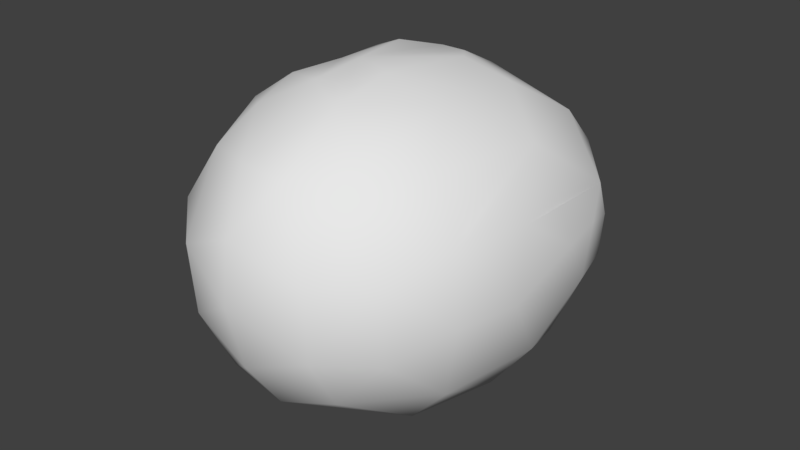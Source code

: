 # Source: Potato.blend  (saved by Blender 2.77.0; exported with 4.5.12 LTS)
import bpy
from mathutils import Matrix  # noqa: F401  (used for matrix-valued properties, if any)

bpy.ops.wm.read_factory_settings(use_empty=True)
scene = bpy.context.scene
scene.name = 'Scene'

# ---- collections
col_collection_1 = bpy.data.collections.new('Collection 1'); scene.collection.children.link(col_collection_1)

# ---- materials (node trees are filled in below, after node groups)
mat_potato = bpy.data.materials.new('potato')
mat_potato.alpha_threshold = 0.0
mat_potato.use_transparent_shadow = False
mat_potato.roughness = 0.5
mat_potato.specular_intensity = 0.0

# ---- material node trees

# ---- world
world_world = bpy.data.worlds.new('World'); scene.world = world_world
world_world.color = (0.05088, 0.05088, 0.05088)
world_world.use_sun_shadow = False
world_world.sun_shadow_jitter_overblur = 0.0
world_world.cycles.sampling_method = 'MANUAL'

# ---- meshes
me_mesh = bpy.data.meshes.new('Mesh')
me_mesh.from_pydata([(0.7819, 0.5449, 0.8636), (0.009735, -1.942, -0.3622), (-0.4636, -0.302, -1.168), (-0.5884, 0.5951, -0.9377), (-0.5101, -1.228, 1.114), (-0.2082, -1.0, 1.287), (-0.2811, -0.05467, 1.31), (-0.1903, -0.1986, -1.238), (0.7886, 0.8354, 0.5464), (0.02015, -1.665, -0.7721), (-1.252, 0.5975, -0.0414), (-0.6046, -1.514, 0.8897), (-0.104, -0.6492, 1.37), (0.9794, -0.2013, 0.9059), (0.6015, -0.6852, 1.222), (1.253, -0.08174, 0.198), (0.1939, -1.698, 0.9295), (0.8675, -1.62, 0.3906), (0.08435, 1.078, -0.4632), (1.159, -0.3566, -0.5305), (0.2695, 0.5993, -0.9818), (-0.6035, 0.08223, 1.168), (-0.8809, 0.5196, 0.8518), (0.1061, 0.1984, 1.246), (-0.03854, -1.982, 0.5716), (-0.9724, -0.9841, -0.733), (-0.8892, -0.8934, 0.978), (-1.218, -0.461, 0.5241), (1.207, -0.5757, 0.5329), (0.5364, -0.3531, 1.191), (-0.8545, 0.44, -0.8494), (-0.5349, -1.896, 0.3456), (1.153, -1.208, 0.03195), (-1.151, 0.3645, -0.5188), (1.201, -0.1748, 0.5046), (-0.5694, -0.3356, 1.184), (-0.9561, 0.9114, -0.3152), (0.1473, -1.174, 1.252), (-0.5454, 0.9278, -0.6484), (-0.8749, 0.3021, 0.8696), (1.16, 0.5043, 0.1797), (-1.163, -1.193, 0.04214), (-0.3361, 1.257, 0.09916), (-0.4402, 1.192, -0.1989), (-0.7906, -1.3, -0.83), (0.9794, 0.1597, -0.708), (-0.8493, -0.494, -0.9188), (-0.4651, -1.904, -0.1497), (-0.5618, 0.9077, 0.9089), (0.8614, -1.076, 0.9489), (-0.9695, -0.3343, 0.9214), (1.088, -1.135, 0.5595), (-0.8755, 0.2142, 0.8735), (-0.1892, 0.2427, -1.182), (1.239, 0.1137, -0.1506), (-0.9239, 0.1758, 0.8257), (-0.5204, -1.575, -0.751), (-0.1351, 1.204, 0.5208), (0.2885, -0.2073, -1.209), (-0.02151, -2.051, 0.1278), (0.2128, 0.232, -1.159), (0.1883, 0.9881, -0.6245), (0.8972, 0.5955, -0.4546), (-0.2205, 0.5412, -1.055), (-0.5246, 1.185, 0.5309), (0.6731, -1.058, -0.9292), (-0.1828, 0.9747, -0.7084), (0.1633, 1.201, 0.007862), (0.8785, -1.583, -0.1713), (0.3848, -0.6816, -1.164), (-0.9653, 0.9272, 0.5862), (-0.5568, -0.8458, 1.216), (-0.1047, 0.2237, 1.236), (-1.266, 0.1496, -0.2043), (-1.238, -0.6762, -0.324), (-0.8904, -1.565, 0.4459), (-1.143, -0.95, 0.5821), (-0.4662, -1.126, -1.151), (1.167, -0.8242, 0.576), (1.247, 0.1917, 0.2667), (1.144, 0.4851, -0.1414), (0.5416, -1.475, 0.9775), (0.5136, -1.898, 0.3924), (-1.169, 0.5291, 0.4866), (-1.262, -0.8091, 0.2332), (-0.894, -1.576, -0.1401), (0.2885, -0.06026, 1.307), (0.1665, -0.7251, 1.34), (0.5956, 0.06615, 1.169), (0.5108, 0.02767, -1.126), (-0.5231, 0.1639, -1.124), (1.291, -0.7824, 0.05808), (0.5154, -1.88, -0.157), (0.7749, 0.8604, -0.2791), (1.171, 0.379, 0.4731), (-0.5434, 0.3024, 1.083), (0.882, 0.8427, 0.1836), (0.8741, -0.4171, -0.9041), (0.9958, -1.11, -0.5734), (-0.2264, -1.208, -1.151), (-1.268, -0.1056, 0.1792), (-1.003, 1.01, 0.1987), (-1.161, 0.01435, 0.5035), (-0.185, -1.689, 0.9427), (-0.1942, 0.9703, 0.8929), (-0.002472, -0.8928, 1.264), (0.5388, -1.67, -0.5527)], [], [(85, 31, 75), (22, 39, 55, 52, 50, 95), (2, 7, 99), (42, 64, 57), (104, 57, 48), (98, 32, 68), (53, 7, 2), (53, 63, 60), (26, 35, 50), (103, 5, 4), (92, 82, 59), (23, 72, 12), (100, 73, 74), (26, 76, 11), (50, 27, 76), (36, 101, 43), (106, 65, 98), (94, 13, 28), (40, 94, 79), (93, 80, 62), (0, 94, 8), (40, 79, 80), (94, 28, 34, 15, 79), (65, 9, 99), (9, 1, 56), (56, 44, 77), (46, 44, 25), (90, 46, 30), (90, 2, 46), (30, 3, 90), (67, 93, 18), (83, 102, 55), (22, 83, 55), (4, 71, 26), (11, 4, 26), (75, 41, 85), (25, 74, 46), (33, 74, 73), (33, 73, 10), (33, 30, 46), (85, 56, 47), (24, 11, 31), (105, 12, 5), (87, 86, 12), (87, 29, 86), (29, 13, 88), (12, 6, 35), (59, 31, 47), (59, 47, 1), (1, 92, 59), (16, 103, 24), (11, 76, 75), (48, 64, 70), (60, 58, 53), (89, 97, 69), (45, 97, 89), (62, 20, 93), (93, 20, 61), (63, 53, 90), (90, 53, 2), (15, 91, 54), (68, 32, 17), (98, 19, 91), (9, 65, 106), (1, 9, 106), (82, 81, 16), (24, 82, 16), (17, 51, 49), (80, 79, 54), (0, 13, 94), (62, 54, 45), (72, 104, 95), (57, 104, 8), (67, 18, 66), (8, 94, 40), (8, 40, 96), (3, 66, 63), (5, 35, 71), (10, 36, 33), (50, 55, 102), (104, 0, 8), (87, 37, 14), (64, 101, 70), (83, 100, 102), (19, 97, 45), (49, 81, 17), (106, 98, 68), (24, 59, 82), (7, 69, 99), (41, 74, 25), (85, 44, 56), (74, 41, 84), (2, 99, 77), (83, 10, 100), (27, 100, 84), (70, 83, 22), (104, 48, 95), (78, 51, 91), (13, 0, 88), (8, 96, 67), (81, 14, 37), (81, 37, 16), (33, 36, 30), (60, 89, 58), (20, 45, 89), (61, 20, 66), (48, 22, 95), (22, 48, 70), (24, 31, 59), (23, 104, 72), (44, 41, 25), (22, 55, 39), (55, 50, 52), (67, 42, 57), (77, 9, 56), (27, 50, 102), (21, 95, 50), (56, 1, 47), (67, 57, 8), (35, 5, 12), (32, 51, 17), (19, 54, 91), (63, 20, 60), (6, 72, 21), (86, 23, 12), (16, 37, 103), (31, 11, 75), (84, 100, 74), (70, 101, 10), (18, 93, 61), (43, 38, 36), (30, 36, 38), (93, 40, 80), (96, 40, 93), (91, 28, 78), (49, 14, 81), (17, 81, 82), (68, 17, 92), (106, 68, 92), (77, 99, 9), (38, 3, 30), (42, 67, 43), (67, 96, 93), (36, 10, 101), (70, 10, 83), (84, 76, 27), (26, 50, 76), (76, 41, 75), (100, 10, 73), (74, 33, 46), (103, 37, 5), (5, 37, 105), (105, 87, 12), (12, 72, 6), (21, 72, 95), (35, 6, 21), (29, 14, 13), (11, 103, 4), (5, 71, 4), (66, 20, 63), (53, 58, 7), (45, 20, 62), (66, 18, 61), (3, 63, 90), (32, 98, 91), (15, 54, 79), (45, 54, 19), (106, 92, 1), (28, 91, 15), (13, 14, 49), (43, 67, 66), (51, 32, 91), (69, 97, 65), (48, 57, 64), (27, 102, 100), (23, 88, 0), (69, 65, 99), (64, 42, 101), (97, 19, 98), (97, 98, 65), (86, 29, 88), (60, 20, 89), (87, 14, 29), (35, 21, 50), (71, 35, 26), (23, 86, 88), (41, 76, 84), (38, 43, 66), (23, 0, 104), (62, 80, 54), (28, 15, 34), (69, 58, 89), (7, 58, 69), (38, 66, 3), (105, 37, 87), (24, 103, 11), (85, 47, 31), (85, 41, 44), (43, 101, 42), (46, 77, 44), (46, 2, 77), (17, 82, 92), (49, 51, 78, 28, 13)])
me_mesh.polygons.foreach_set('use_smooth', [True] * 203)
_uv = me_mesh.uv_layers.new(name='UVMap')
_uv.uv.foreach_set('vector', [0.5746, 0.461, 0.4778, 0.5157, 0.4818, 0.4395, 0.3538, 0.1354, 0.3517, 0.1736, 0.3577, 0.1924, 0.3513, 0.1888, 0.3638, 0.2851, 0.3034, 0.1869, 0.2018, 0.747, 0.1581, 0.772, 0.1463, 0.5916, 0.8158, 0.6459, 0.7514, 0.6945, 0.7429, 0.6259, 0.7255, 0.4735, 0.7614, 0.4158, 0.7614, 0.528, 0.9373, 0.3108, 0.8356, 0.3202, 0.8683, 0.2408, 0.1695, 0.8514, 0.1581, 0.772, 0.2018, 0.747, 0.1695, 0.8514, 0.1859, 0.9051, 0.107, 0.8603, 0.3482, 0.384, 0.3056, 0.3018, 0.3638, 0.2851, 0.2276, 0.5187, 0.2449, 0.422, 0.2878, 0.4498, 0.8675, 0.1559, 0.7778, 0.1514, 0.8261, 0.05849, 0.2016, 0.2156, 0.2357, 0.2103, 0.2326, 0.3672, 0.5696, 0.1807, 0.6359, 0.1498, 0.6357, 0.2971, 0.4122, 0.3061, 0.4827, 0.3179, 0.4025, 0.4285, 0.4363, 0.2082, 0.5053, 0.2323, 0.4827, 0.3179, 0.9016, 0.7557, 0.8189, 0.775, 0.8672, 0.6579, 0.9339, 0.1838, 1.0, 0.2712, 0.9373, 0.3108, 0.01125, 0.1401, 0.04892, 0.2648, 0.0, 0.3066, 0.584, 0.7823, 0.6201, 0.8163, 0.5762, 0.8358, 0.5416, 0.6654, 0.5345, 0.7635, 0.497, 0.7017, 0.6936, 0.7726, 0.6201, 0.8163, 0.6642, 0.7193, 0.584, 0.7823, 0.5762, 0.8358, 0.5345, 0.7635, 0.6201, 0.8163, 0.5679, 0.9399, 0.5892, 0.8889, 0.5484, 0.8656, 0.5762, 0.8358, 0.01715, 0.6442, 0.1136, 0.5201, 0.1463, 0.5916, 0.9763, 0.1103, 0.9068, 0.07691, 0.9807, 0.04165, 0.2013, 0.5221, 0.2463, 0.5633, 0.1857, 0.5999, 0.2687, 0.7049, 0.2463, 0.5633, 0.2855, 0.616, 0.2227, 0.8291, 0.2687, 0.7049, 0.292, 0.8724, 0.2227, 0.8291, 0.2018, 0.747, 0.2687, 0.7049, 0.292, 0.8724, 0.2497, 0.9062, 0.2227, 0.8291, 0.6129, 0.5677, 0.5416, 0.6654, 0.5349, 0.545, 0.5312, 0.06553, 0.517, 0.1539, 0.461, 0.1258, 0.4629, 0.06768, 0.5312, 0.06553, 0.461, 0.1258, 0.3699, 0.3759, 0.3638, 0.3047, 0.4122, 0.3061, 0.4025, 0.4285, 0.3699, 0.3759, 0.4122, 0.3061, 0.4818, 0.4395, 0.5637, 0.377, 0.5746, 0.461, 0.2855, 0.616, 0.3507, 0.668, 0.2687, 0.7049, 0.6864, 0.1286, 0.6357, 0.2971, 0.6359, 0.1498, 0.6864, 0.1286, 0.6359, 0.1498, 0.6194, 0.06791, 0.3507, 0.8543, 0.292, 0.8724, 0.2687, 0.7049, 0.5746, 0.461, 0.6582, 0.4982, 0.5537, 0.5369, 0.4225, 0.545, 0.4025, 0.4285, 0.4778, 0.5157, 0.2118, 0.4026, 0.2326, 0.3672, 0.2449, 0.422, 0.1876, 0.3789, 0.1718, 0.2637, 0.2326, 0.3672, 0.1876, 0.3789, 0.1266, 0.3071, 0.1718, 0.2637, 0.1266, 0.3071, 0.04892, 0.2648, 0.1195, 0.2344, 0.2326, 0.3672, 0.2641, 0.262, 0.3056, 0.3018, 0.8261, 0.05849, 0.7987, 0.0, 0.8785, 0.01143, 0.8261, 0.05849, 0.8785, 0.01143, 0.9068, 0.07691, 0.9068, 0.07691, 0.8675, 0.1559, 0.8261, 0.05849, 0.6963, 0.1244, 0.699, 0.07052, 0.7546, 0.06152, 0.4025, 0.4285, 0.4827, 0.3179, 0.4818, 0.4395, 0.6936, 0.724, 0.7514, 0.6945, 0.756, 0.7835, 0.107, 0.8603, 0.08386, 0.7833, 0.1695, 0.8514, 0.05726, 0.832, 0.0, 0.7643, 0.06062, 0.7016, 0.4302, 0.7494, 0.365, 0.7949, 0.3638, 0.6841, 0.497, 0.7017, 0.4244, 0.5944, 0.5416, 0.6654, 0.5416, 0.6654, 0.4244, 0.5944, 0.5038, 0.5588, 0.1859, 0.9051, 0.1695, 0.8514, 0.2227, 0.8291, 0.2227, 0.8291, 0.1695, 0.8514, 0.2018, 0.747, 0.5484, 0.8656, 0.4823, 0.9468, 0.5085, 0.8193, 0.8683, 0.2408, 0.8356, 0.3202, 0.7765, 0.2327, 0.9373, 0.3108, 0.9361, 0.4158, 0.834, 0.3863, 0.9763, 0.1103, 1.0, 0.2712, 0.9339, 0.1838, 0.9068, 0.07691, 0.9763, 0.1103, 0.9339, 0.1838, 0.7778, 0.1514, 0.6864, 0.1987, 0.6963, 0.1244, 0.7546, 0.06152, 0.7778, 0.1514, 0.6963, 0.1244, 0.7765, 0.2327, 0.7511, 0.3164, 0.6911, 0.2883, 0.5345, 0.7635, 0.5762, 0.8358, 0.5085, 0.8193, 0.08518, 0.1347, 0.04892, 0.2648, 0.01125, 0.1401, 0.497, 0.7017, 0.5085, 0.8193, 0.4302, 0.7494, 0.2357, 0.2103, 0.2469, 0.06219, 0.3034, 0.1869, 0.2298, 0.0, 0.2469, 0.06219, 0.07825, 0.06604, 0.8182, 0.5591, 0.8974, 0.564, 0.9448, 0.6074, 0.6642, 0.7193, 0.6201, 0.8163, 0.584, 0.7823, 0.6642, 0.7193, 0.584, 0.7823, 0.609, 0.708, 0.2497, 0.9062, 0.2034, 0.987, 0.1859, 0.9051, 0.2449, 0.422, 0.3056, 0.3018, 0.3007, 0.3907, 0.8675, 0.8285, 0.9016, 0.7557, 0.9441, 0.8067, 0.4363, 0.2082, 0.461, 0.1258, 0.517, 0.1539, 0.2469, 0.06219, 0.08518, 0.1347, 0.07825, 0.06604, 0.1876, 0.3789, 0.1853, 0.4502, 0.1145, 0.3657, 0.7514, 0.6945, 0.8189, 0.775, 0.756, 0.7835, 0.5312, 0.06553, 0.5696, 0.1807, 0.517, 0.1539, 0.4221, 0.8441, 0.365, 0.7949, 0.4302, 0.7494, 0.6911, 0.2883, 0.6864, 0.1987, 0.7765, 0.2327, 0.9339, 0.1838, 0.9373, 0.3108, 0.8683, 0.2408, 0.7546, 0.06152, 0.8261, 0.05849, 0.7778, 0.1514, 0.1581, 0.772, 0.06062, 0.7016, 0.1463, 0.5916, 0.5637, 0.377, 0.6357, 0.2971, 0.6844, 0.3758, 0.5746, 0.461, 0.6864, 0.4415, 0.6582, 0.4982, 0.6357, 0.2971, 0.5637, 0.377, 0.5453, 0.3001, 0.2018, 0.747, 0.1463, 0.5916, 0.1857, 0.5999, 0.5312, 0.06553, 0.6194, 0.06791, 0.5696, 0.1807, 0.5053, 0.2323, 0.5696, 0.1807, 0.5453, 0.3001, 0.517, 0.002784, 0.5312, 0.06553, 0.4629, 0.06768, 0.2469, 0.06219, 0.3064, 0.0732, 0.3034, 0.1869, 0.7507, 0.3615, 0.7511, 0.3164, 0.834, 0.3863, 0.04892, 0.2648, 0.08518, 0.1347, 0.1195, 0.2344, 0.6642, 0.7193, 0.609, 0.708, 0.6129, 0.5677, 0.1124, 0.4856, 0.1145, 0.3657, 0.1853, 0.4502, 0.1124, 0.4856, 0.1853, 0.4502, 0.1659, 0.5201, 0.3507, 0.8543, 0.3399, 0.9591, 0.292, 0.8724, 0.107, 0.8603, 0.05726, 0.832, 0.08386, 0.7833, 0.4244, 0.5944, 0.4302, 0.7494, 0.3638, 0.6841, 0.1488, 1.0, 0.1131, 0.9292, 0.2034, 0.987, 0.3064, 0.0732, 0.3538, 0.1354, 0.3034, 0.1869, 0.3538, 0.1354, 0.3064, 0.0732, 0.3638, 0.04973, 0.7546, 0.06152, 0.7987, 0.0, 0.8261, 0.05849, 0.2016, 0.2156, 0.2469, 0.06219, 0.2357, 0.2103, 0.6864, 0.4415, 0.5637, 0.377, 0.6844, 0.3758, 0.4629, 0.06768, 0.461, 0.1258, 0.4551, 0.1047, 0.461, 0.1258, 0.4363, 0.2082, 0.4526, 0.1197, 0.8182, 0.5591, 0.8158, 0.6459, 0.7429, 0.6259, 0.1857, 0.5999, 0.1136, 0.5201, 0.2013, 0.5221, 0.5053, 0.2323, 0.4363, 0.2082, 0.517, 0.1539, 0.7614, 0.4414, 0.7854, 0.4158, 0.7854, 0.5162, 0.9807, 0.04165, 0.9068, 0.07691, 0.8785, 0.01143, 0.6129, 0.5677, 0.6936, 0.562, 0.6642, 0.7193, 0.3056, 0.3018, 0.2449, 0.422, 0.2326, 0.3672, 0.8356, 0.3202, 0.7511, 0.3164, 0.7765, 0.2327, 0.4221, 0.8441, 0.5085, 0.8193, 0.4823, 0.9468, 0.1859, 0.9051, 0.1131, 0.9292, 0.107, 0.8603, 0.2641, 0.262, 0.2357, 0.2103, 0.3137, 0.2295, 0.1718, 0.2637, 0.2016, 0.2156, 0.2326, 0.3672, 0.1659, 0.5201, 0.1853, 0.4502, 0.2276, 0.5187, 0.4778, 0.5157, 0.4025, 0.4285, 0.4818, 0.4395, 0.5453, 0.3001, 0.5696, 0.1807, 0.6357, 0.2971, 0.517, 0.002784, 0.5816, 0.0, 0.6194, 0.06791, 0.5349, 0.545, 0.5416, 0.6654, 0.5038, 0.5588, 0.8672, 0.6579, 0.9448, 0.674, 0.9016, 0.7557, 0.292, 0.8724, 0.3399, 0.9591, 0.2619, 0.9696, 0.5416, 0.6654, 0.584, 0.7823, 0.5345, 0.7635, 0.609, 0.708, 0.584, 0.7823, 0.5416, 0.6654, 0.834, 0.3863, 0.7598, 0.3945, 0.7507, 0.3615, 0.06281, 0.4164, 0.1145, 0.3657, 0.1124, 0.4856, 0.7765, 0.2327, 0.6864, 0.1987, 0.7778, 0.1514, 0.8683, 0.2408, 0.7765, 0.2327, 0.8675, 0.1559, 0.9339, 0.1838, 0.8683, 0.2408, 0.8675, 0.1559, 0.1857, 0.5999, 0.1463, 0.5916, 0.1136, 0.5201, 0.2619, 0.9696, 0.2497, 0.9062, 0.292, 0.8724, 0.8158, 0.6459, 0.8182, 0.5591, 0.8672, 0.6579, 0.6129, 0.5677, 0.609, 0.708, 0.5416, 0.6654, 0.9016, 0.7557, 0.8675, 0.8285, 0.8189, 0.775, 0.517, 0.002784, 0.6194, 0.06791, 0.5312, 0.06553, 0.5453, 0.3001, 0.4827, 0.3179, 0.5053, 0.2323, 0.4122, 0.3061, 0.4363, 0.2082, 0.4827, 0.3179, 0.4827, 0.3179, 0.5637, 0.377, 0.4818, 0.4395, 0.5696, 0.1807, 0.6194, 0.06791, 0.6359, 0.1498, 0.3507, 0.668, 0.3507, 0.8543, 0.2687, 0.7049, 0.2276, 0.5187, 0.1853, 0.4502, 0.2449, 0.422, 0.2449, 0.422, 0.1853, 0.4502, 0.2118, 0.4026, 0.2118, 0.4026, 0.1876, 0.3789, 0.2326, 0.3672, 0.2326, 0.3672, 0.2357, 0.2103, 0.2641, 0.262, 0.3137, 0.2295, 0.2357, 0.2103, 0.3034, 0.1869, 0.3056, 0.3018, 0.2641, 0.262, 0.3137, 0.2295, 0.1266, 0.3071, 0.1145, 0.3657, 0.04892, 0.2648, 0.4025, 0.4285, 0.3753, 0.4755, 0.3699, 0.3759, 0.2449, 0.422, 0.3007, 0.3907, 0.2878, 0.4498, 0.2034, 0.987, 0.1131, 0.9292, 0.1859, 0.9051, 0.1695, 0.8514, 0.08386, 0.7833, 0.1581, 0.772, 0.4302, 0.7494, 0.4244, 0.5944, 0.497, 0.7017, 0.9448, 0.6074, 0.8974, 0.564, 0.9216, 0.545, 0.2497, 0.9062, 0.1859, 0.9051, 0.2227, 0.8291, 0.8356, 0.3202, 0.9373, 0.3108, 0.834, 0.3863, 0.5484, 0.8656, 0.5085, 0.8193, 0.5762, 0.8358, 0.4302, 0.7494, 0.5085, 0.8193, 0.4221, 0.8441, 0.9339, 0.1838, 0.8675, 0.1559, 0.9068, 0.07691, 0.5679, 0.9399, 0.4823, 0.9468, 0.5484, 0.8656, 0.04892, 0.2648, 0.1145, 0.3657, 0.06281, 0.4164, 0.8672, 0.6579, 0.8182, 0.5591, 0.9448, 0.6074, 0.7511, 0.3164, 0.8356, 0.3202, 0.834, 0.3863, 0.06062, 0.7016, 0.0, 0.7643, 0.01715, 0.6442, 0.7255, 0.4158, 0.7255, 0.5276, 0.6864, 0.4729, 0.5053, 0.2323, 0.517, 0.1539, 0.5696, 0.1807, 0.2016, 0.2156, 0.1195, 0.2344, 0.08518, 0.1347, 0.06062, 0.7016, 0.01715, 0.6442, 0.1463, 0.5916, 0.7514, 0.6945, 0.8158, 0.6459, 0.8189, 0.775, 1.0, 0.3697, 0.9361, 0.4158, 0.9373, 0.3108, 1.0, 0.3697, 0.9373, 0.3108, 1.0, 0.2712, 0.1718, 0.2637, 0.1266, 0.3071, 0.1195, 0.2344, 0.107, 0.8603, 0.1131, 0.9292, 0.05726, 0.832, 0.1876, 0.3789, 0.1145, 0.3657, 0.1266, 0.3071, 0.3056, 0.3018, 0.3137, 0.2295, 0.3638, 0.2851, 0.3638, 0.3047, 0.3805, 0.2174, 0.4122, 0.3061, 0.2016, 0.2156, 0.1718, 0.2637, 0.1195, 0.2344, 0.5637, 0.377, 0.4827, 0.3179, 0.5453, 0.3001, 0.9448, 0.674, 0.8672, 0.6579, 0.9448, 0.6074, 0.2016, 0.2156, 0.08518, 0.1347, 0.2469, 0.06219, 0.497, 0.7017, 0.5345, 0.7635, 0.5085, 0.8193, 0.5679, 0.9399, 0.5484, 0.8656, 0.5892, 0.8889, 0.06062, 0.7016, 0.08386, 0.7833, 0.05726, 0.832, 0.1581, 0.772, 0.08386, 0.7833, 0.06062, 0.7016, 0.2619, 0.9696, 0.2034, 0.987, 0.2497, 0.9062, 0.2118, 0.4026, 0.1853, 0.4502, 0.1876, 0.3789, 0.4225, 0.545, 0.3753, 0.4755, 0.4025, 0.4285, 0.5746, 0.461, 0.5537, 0.5369, 0.4778, 0.5157, 0.5746, 0.461, 0.5637, 0.377, 0.6864, 0.4415, 0.8672, 0.6579, 0.8189, 0.775, 0.8158, 0.6459, 0.2687, 0.7049, 0.1857, 0.5999, 0.2463, 0.5633, 0.2687, 0.7049, 0.2018, 0.747, 0.1857, 0.5999, 0.7765, 0.2327, 0.7778, 0.1514, 0.8675, 0.1559, 0.06281, 0.4164, 0.01602, 0.4034, 0.005822, 0.3515, 0.0, 0.3066, 0.04892, 0.2648])
me_mesh.materials.append(mat_potato)
me_mesh.use_remesh_preserve_volume = False
me_mesh.use_remesh_preserve_attributes = False
me_mesh.use_mirror_vertex_groups = False
me_mesh.update()

# ---- objects
ob_potato = bpy.data.objects.new('potato', me_mesh)

# ---- transforms, parenting, visibility, modifiers, constraints
ob_potato.location = (0.0, 0.4007, 0.0)
ob_potato.lineart.crease_threshold = 0.0

# ---- collection membership
col_collection_1.objects.link(ob_potato)

# ---- scene / render settings (as saved in the file)
scene.frame_start = 1; scene.frame_end = 250; scene.frame_set(0)
scene.render.engine = 'BLENDER_EEVEE_NEXT'
scene.render.resolution_percentage = 50
scene.render.dither_intensity = 0.0
scene.cycles.use_denoising = False
scene.cycles.samples = 128
scene.cycles.sampling_pattern = 'TABULATED_SOBOL'
scene.cycles.light_sampling_threshold = 0.0
scene.cycles.use_adaptive_sampling = False
scene.cycles.use_light_tree = False
scene.cycles.blur_glossy = 0.0
scene.cycles.sample_clamp_indirect = 0.0
scene.view_settings.view_transform = 'Standard'
bpy.context.view_layer.update()

# ---- added for rendering (the .blend has no active camera and no usable light): camera, sun
cam_auto = bpy.data.cameras.new('AutoCamera')
cam_auto.lens = 50.0
cam_auto.sensor_width = 36.0
cam_auto.clip_end = 1000.0
ob_auto_camera = bpy.data.objects.new('AutoCamera', cam_auto)
scene.collection.objects.link(ob_auto_camera)
ob_auto_camera.location = (4.572, -5.46839, 3.71416)
ob_auto_camera.rotation_euler = (1.09748, -7.21219e-08, 0.694738)
scene.camera = ob_auto_camera
light_auto_sun = bpy.data.lights.new('AutoSun', 'SUN')
light_auto_sun.energy = 3.0
light_auto_sun.angle = 0.0523599
ob_auto_sun = bpy.data.objects.new('AutoSun', light_auto_sun)
scene.collection.objects.link(ob_auto_sun)
ob_auto_sun.rotation_euler = (0.872665, 0.174533, 0.523599)
bpy.context.view_layer.update()

